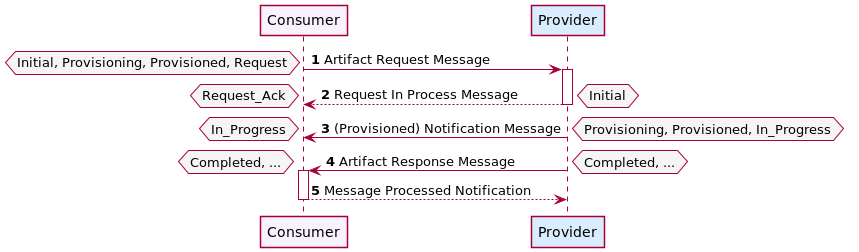

The diagram above was rendered by PlantUML. Its source (embedded in the PNG):
@startuml

skinParam NoteBackgroundColor WhiteSmoke
skinParam NoteFontColor Black
skinParam ParticipantBackgroundColor WhiteSmoke
skinParam ActorBackgroundColor WhiteSmoke
skinParam AgentBackgroundColor White
skinParam AgentBorderColor SkyBlue
skinparam shadowing false

!define ConsumerColor f8f2ff
!define ProviderColor d9edff
!define WarningColor Business
!define LeadColor Technology

autonumber

participant Consumer #ConsumerColor
participant Provider #ProviderColor

Consumer -> Provider ++ : Artifact Request Message
    hnote left: Initial, Provisioning, Provisioned, Request
    return Request In Process Message
    hnote right: Initial
    hnote left: Request_Ack

Provider -> Consumer : (Provisioned) Notification Message
    hnote right: Provisioning, Provisioned, In_Progress
    hnote left: In_Progress

Provider -> Consumer ++ : Artifact Response Message
    hnote right: Completed, ...
    hnote left: Completed, ...
    return Message Processed Notification

@enduml